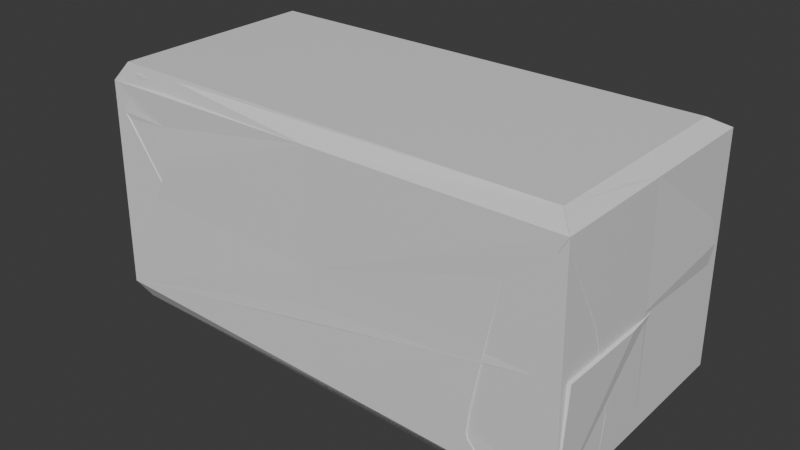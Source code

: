 # Source: brick.blend  (saved by Blender 4.1.24; exported with 4.5.12 LTS)
import bpy
from mathutils import Matrix  # noqa: F401  (used for matrix-valued properties, if any)

bpy.ops.wm.read_factory_settings(use_empty=True)
scene = bpy.context.scene
scene.name = 'Scene'

# ---- collections
col_collection = bpy.data.collections.new('Collection'); scene.collection.children.link(col_collection)

# ---- materials (node trees are filled in below, after node groups)
mat_material = bpy.data.materials.new('Material')
mat_material.use_transparent_shadow = False

# ---- material node trees
mat_material.use_nodes = True; mat_material.node_tree.nodes.clear()
_N = mat_material.node_tree.nodes; _L = mat_material.node_tree.links
n0 = _N.new('ShaderNodeBsdfPrincipled'); n0.name = 'Principled BSDF'; n0.location = (10, 300)
n1 = _N.new('ShaderNodeOutputMaterial'); n1.name = 'Material Output'; n1.location = (300, 300)
_L.new(n0.outputs[0], n1.inputs[0])
n1.is_active_output = True

# ---- world
world_world = bpy.data.worlds.new('World'); scene.world = world_world
world_world.use_nodes = True; world_world.node_tree.nodes.clear()
_N = world_world.node_tree.nodes; _L = world_world.node_tree.links
n0 = _N.new('ShaderNodeOutputWorld'); n0.name = 'World Output'; n0.location = (300, 300)
n1 = _N.new('ShaderNodeBackground'); n1.name = 'Background'; n1.location = (10, 300)
n1.inputs[0].default_value = (0.05088, 0.05088, 0.05088, 1.0)
_L.new(n1.outputs[0], n0.inputs[0])
n0.is_active_output = True
world_world.color = (0.05088, 0.05088, 0.05088)
world_world.use_sun_shadow = False
world_world.sun_shadow_jitter_overblur = 0.0

# ---- meshes
me_cube_001 = bpy.data.meshes.new('Cube.001')
me_cube_001.from_pydata([(-0.5963, -0.273, -0.2463), (-0.6023, -0.2611, 0.2587), (-0.6001, 0.2608, -0.2537), (-0.6012, 0.273, 0.2513), (0.6032, -0.287, -0.2704), (0.5978, -0.2965, 0.283), (0.5995, 0.2964, -0.2665), (0.5994, 0.2873, 0.2869), (-0.5565, -0.2535, 0.3086), (-0.5565, 0.2535, 0.3086), (0.5565, 0.2535, 0.3086), (0.5565, -0.2535, 0.3086), (-0.5767, 0.2452, -0.2925), (-0.5767, -0.2452, -0.2925), (0.5758, 0.2588, -0.307), (0.5758, -0.2588, -0.307)], [], [(0, 1, 3, 2), (2, 3, 7, 6), (6, 7, 5, 4), (4, 5, 1, 0), (4, 0, 13, 15), (1, 5, 11, 8), (10, 9, 8, 11), (7, 3, 9, 10), (5, 7, 10, 11), (3, 1, 8, 9), (12, 14, 15, 13), (2, 6, 14, 12), (0, 2, 12, 13), (6, 4, 15, 14)])
_uv = me_cube_001.uv_layers.new(name='UVMap')
_uv.uv.foreach_set('vector', [0.375, 0.0, 0.625, 0.0, 0.625, 0.25, 0.375, 0.25, 0.375, 0.25, 0.625, 0.25, 0.625, 0.5, 0.375, 0.5, 0.375, 0.5, 0.625, 0.5, 0.625, 0.75, 0.375, 0.75, 0.375, 0.75, 0.625, 0.75, 0.625, 1.0, 0.375, 1.0, 0.375, 0.75, 0.375, 1.0, 0.375, 1.0, 0.375, 0.75, 0.625, 1.0, 0.625, 0.75, 0.625, 0.75, 0.625, 1.0, 0.625, 0.5, 0.875, 0.5, 0.875, 0.75, 0.625, 0.75, 0.625, 0.5, 0.625, 0.25, 0.625, 0.25, 0.625, 0.5, 0.625, 0.75, 0.625, 0.5, 0.625, 0.5, 0.625, 0.75, 0.625, 0.25, 0.625, 0.0, 0.625, 0.0, 0.625, 0.25, 0.125, 0.5, 0.375, 0.5, 0.375, 0.75, 0.125, 0.75, 0.375, 0.25, 0.375, 0.5, 0.375, 0.5, 0.375, 0.25, 0.375, 0.0, 0.375, 0.25, 0.375, 0.25, 0.375, 0.0, 0.375, 0.5, 0.375, 0.75, 0.375, 0.75, 0.375, 0.5])
me_cube_001.materials.append(mat_material)
me_cube_001.update()
me_cube_002 = bpy.data.meshes.new('Cube.002')
me_cube_002.from_pydata([(0.4939, 0.2718, -0.04793), (0.2783, 0.2017, -0.04793), (0.3975, 0.2017, 0.1449), (0.1818, 0.2718, 0.1449), (0.3992, -0.2783, -0.2123), (0.528, -0.1031, -0.1479), (-0.4293, 0.2684, -0.004972), (-0.5654, 0.0579, -0.07983), (-0.3711, 0.2099, 0.0561), (-0.5929, 0.1073, 0.1961), (-0.5645, -0.1088, -0.0173), (-0.6017, -0.1573, 0.2185), (-0.5963, -0.273, -0.2463), (-0.5208, -0.258, 0.2551), (-0.5658, 0.2647, -0.2843), (-0.6012, 0.273, 0.2513), (0.5978, -0.2965, 0.283), (0.5537, 0.2453, -0.2751), (0.5742, 0.2176, 0.2792), (-0.4751, -0.2505, 0.305), (-0.5565, 0.2535, 0.3086), (0.5313, 0.1839, 0.3008), (0.5565, -0.2535, 0.3086), (-0.5425, 0.2491, -0.3231), (-0.5767, -0.2452, -0.2925), (0.5301, 0.2077, -0.3157), (-0.5982, -0.006112, -0.25), (-0.6018, 0.005985, 0.255), (-0.06164, 0.2207, -0.2104), (-0.0008938, 0.2801, 0.2691), (0.6081, 0.2603, 0.04746), (0.6013, 0.00474, -0.2684), (0.5986, -0.004613, 0.285), (0.003435, -0.28, -0.2584), (-0.00224, -0.2788, 0.2708), (0.0005971, -0.2794, 0.006238), (0.6, 6.333e-05, 0.008254), (-0.04073, 0.2731, 0.0009359), (-0.6, -6.333e-05, 0.002497), (-0.4489, -0.2698, 0.08239), (-0.4589, -0.2689, 0.1086), (-0.484, -0.2694, 0.006201), (-0.5346, -0.271, -0.1058), (-0.5133, -0.2589, 0.2282), (-0.6018, -0.1573, 0.2184), (-0.5997, -0.1109, 0.004032), (-0.5997, -0.1093, -0.003445), (-0.5993, -0.129, -0.04204), (-0.5977, -0.2702, -0.1278), (-0.6018, -0.1574, 0.2185), (-0.5205, -0.2587, 0.2282), (-0.4267, 0.2704, -0.003164), (-0.4284, 0.2703, -0.005963), (-0.4311, 0.2703, -0.006404), (-0.428, 0.2705, 0.0004453), (-0.4305, 0.2706, 0.007295), (-0.4342, 0.2672, -0.1281), (-0.3953, 0.2712, 0.0007563), (-0.3824, 0.2725, 0.04376), (-0.424, 0.2738, 0.1325), (-0.536, 0.2737, 0.2284), (-0.4699, 0.2651, -0.1869), (-0.4364, 0.2703, -0.001956), (-0.4349, 0.2703, 0.0003796), (-0.5659, 0.2658, -0.2392), (-0.5999, 0.09423, -0.1079), (-0.6012, 0.2724, 0.2262), (-0.6014, 0.1168, 0.1976), (-0.6014, 0.1079, 0.1897), (-0.6, 0.0669, -0.06517), (-0.6002, 0.07759, 0.001423), (0.5754, -0.2952, 0.2459), (0.5981, -0.296, 0.2541), (0.5982, -0.2873, 0.2478), (0.6016, -0.1222, -0.1595), (0.6003, -0.1705, 0.007103), (0.6001, -0.1854, 0.05867), (0.4691, -0.2906, 0.1595), (0.4009, -0.2857, -0.2023), (0.4072, -0.2867, -0.1474), (0.4384, -0.2884, 0.006273), (0.4053, -0.2855, -0.2156), (0.4641, -0.2386, -0.3056), (0.5529, -0.1354, -0.3067), (0.6023, -0.1407, -0.2694), (0.5758, -0.1408, -0.307), (0.4508, -0.2852, -0.2673), (0.4725, -0.2576, -0.3057), (0.1818, 0.2836, 0.1449), (0.1986, 0.284, 0.1577), (0.3701, 0.2859, 0.1996), (0.4601, 0.2879, 0.1449), (0.4939, 0.2897, -0.04793), (0.4997, 0.2897, -0.01745), (0.1781, 0.2834, 0.1251), (0.2059, 0.2837, 0.006478), (0.2187, 0.2838, -0.04793), (0.4934, 0.2896, 0.009213), (0.4698, 0.2893, -0.06633), (0.3055, 0.2854, -0.1023)], [], [(0, 92, 98), (0, 93, 92), (1, 2, 0), (0, 2, 91, 97, 93), (1, 3, 2), (2, 90, 91), (3, 89, 90, 2), (4, 78, 81), (5, 77, 80, 79, 4), (4, 79, 78), (5, 76, 73, 71, 77), (6, 55, 54, 51), (6, 62, 63, 55), (6, 53, 62), (6, 52, 53), (7, 9, 8), (8, 56, 61, 7), (7, 69, 70, 68, 9), (7, 65, 69), (7, 61, 64, 65), (8, 58, 57, 56), (9, 60, 59, 8), (8, 59, 58), (9, 67, 66, 60), (10, 11, 44, 45, 46), (38, 27, 15, 66, 67, 68, 70), (37, 29, 18, 30, 97, 91, 90, 89, 88, 94, 95), (36, 32, 16, 72, 73, 76, 75), (35, 34, 13, 50, 43, 40, 39, 41), (13, 34, 16, 22, 19), (21, 20, 19, 22), (18, 29, 15, 20, 21), (16, 32, 18, 21, 22), (15, 27, 13, 19, 20), (23, 25, 85, 83, 82, 87, 24), (14, 28, 17, 25, 23), (12, 26, 14, 23, 24), (17, 31, 84, 85, 25), (33, 35, 41, 42, 48, 12), (31, 36, 75, 74, 84), (17, 30, 36, 31), (30, 18, 32, 36), (28, 37, 95, 96, 99, 98, 92, 93, 97, 30, 17), (14, 64, 61, 56, 57, 37, 28), (26, 38, 70, 69, 65, 64, 14), (12, 48, 47, 46, 45, 38, 26), (45, 44, 49, 50, 13, 27, 38), (49, 11, 43, 50), (44, 11, 49), (43, 11, 40), (42, 10, 47, 48), (39, 10, 42, 41), (47, 10, 46), (40, 11, 10, 39), (67, 9, 68), (54, 51, 52, 53, 62, 63), (63, 55, 54), (57, 58, 59, 60, 66, 15, 29, 37), (52, 6, 51), (82, 4, 81, 86, 87), (83, 5, 4, 82), (80, 77, 71, 72, 16, 34, 35), (76, 5, 74, 75), (87, 86, 33, 12, 24), (71, 73, 72), (86, 81, 78, 79, 80, 35, 33), (74, 5, 83, 85, 84), (88, 3, 94), (94, 3, 1, 96, 95), (89, 3, 88), (96, 1, 99), (99, 1, 0, 98)])
_uv = me_cube_002.uv_layers.new(name='UVMap')
_uv.uv.foreach_set('vector', [0.2727, 0.1575, 0.2871, 0.1575, 0.2868, 0.1331, 0.2727, 0.1575, 0.2871, 0.1823, 0.2871, 0.1575, 0.09091, 0.1575, 0.1818, 0.3149, 0.2727, 0.1575, 0.2727, 0.1575, 0.1818, 0.3149, 0.2672, 0.3149, 0.2841, 0.2041, 0.2871, 0.1823, 0.09091, 0.1575, 0.0, 0.3149, 0.1818, 0.3149, 0.1818, 0.3149, 0.2235, 0.3872, 0.2672, 0.3149, 0.0, 0.3149, 0.009761, 0.3318, 0.1401, 0.3872, 0.1818, 0.3149, 0.8182, 0.1575, 0.8207, 0.1618, 0.8262, 0.1575, 0.6364, 0.1575, 0.7093, 0.2838, 0.7568, 0.2321, 0.805, 0.1803, 0.8182, 0.1575, 0.8182, 0.1575, 0.805, 0.1803, 0.8207, 0.1618, 0.6364, 0.1575, 0.5896, 0.2384, 0.605, 0.3149, 0.6244, 0.3149, 0.7093, 0.2838, 0.1818, 0.0, 0.1778, 0.007, 0.1812, 0.003787, 0.183, 0.002095, 0.9091, 0.0, 0.9065, 0.004444, 0.9082, 0.005089, 0.9131, 0.007, 0.7273, 0.0, 0.7263, 0.001638, 0.7298, 0.004444, 0.5455, 0.0, 0.5447, 0.001305, 0.5464, 0.001638, 0.1818, 0.0, 0.09091, 0.1575, 0.2727, 0.1575, 0.2727, 0.1575, 0.4038, 0.1575, 0.445, 0.1409, 0.3636, 0.0, 0.9091, 0.0, 0.8966, 0.0216, 0.9219, 0.05703, 0.9931, 0.1575, 1.0, 0.1575, 0.7273, 0.0, 0.7087, 0.0321, 0.7397, 0.0216, 0.5455, 0.0, 0.4641, 0.1409, 0.5478, 0.1573, 0.564, 0.0321, 0.2727, 0.1575, 0.2936, 0.1937, 0.3212, 0.1846, 0.4038, 0.1575, 0.09091, 0.1575, 0.1486, 0.2574, 0.2363, 0.2205, 0.2727, 0.1575, 0.2727, 0.1575, 0.2363, 0.2205, 0.2936, 0.1937, 0.09091, 0.1575, 0.08677, 0.1646, 0.1071, 0.2647, 0.1486, 0.2574, 0.5455, 0.3149, 0.6364, 0.4724, 0.6364, 0.4723, 0.5757, 0.3202, 0.5736, 0.3149, 0.5, 0.125, 0.625, 0.125, 0.625, 0.25, 0.6126, 0.25, 0.5973, 0.1775, 0.5934, 0.1734, 0.5, 0.1614, 0.5, 0.375, 0.625, 0.375, 0.625, 0.5, 0.5, 0.5, 0.5, 0.4779, 0.5621, 0.471, 0.588, 0.4522, 0.5704, 0.4165, 0.5646, 0.413, 0.5554, 0.4122, 0.5, 0.418, 0.5, 0.625, 0.625, 0.625, 0.625, 0.75, 0.6119, 0.75, 0.6091, 0.7463, 0.5233, 0.7041, 0.5, 0.698, 0.5, 0.875, 0.625, 0.875, 0.625, 1.0, 0.6117, 1.0, 0.6116, 0.9985, 0.5501, 0.9705, 0.5372, 0.9685, 0.5, 0.976, 0.625, 1.0, 0.625, 0.875, 0.625, 0.75, 0.625, 0.75, 0.625, 1.0, 0.625, 0.5, 0.875, 0.5, 0.875, 0.75, 0.625, 0.75, 0.625, 0.5, 0.625, 0.375, 0.625, 0.25, 0.625, 0.25, 0.625, 0.5, 0.625, 0.75, 0.625, 0.625, 0.625, 0.5, 0.625, 0.5, 0.625, 0.75, 0.625, 0.25, 0.625, 0.125, 0.625, 0.0, 0.625, 0.0, 0.625, 0.25, 0.125, 0.5, 0.375, 0.5, 0.375, 0.693, 0.37, 0.6904, 0.3508, 0.7408, 0.3526, 0.75, 0.125, 0.75, 0.375, 0.25, 0.375, 0.375, 0.375, 0.5, 0.375, 0.5, 0.375, 0.25, 0.375, 0.0, 0.375, 0.125, 0.375, 0.25, 0.375, 0.25, 0.375, 0.0, 0.375, 0.5, 0.375, 0.625, 0.375, 0.6873, 0.375, 0.693, 0.375, 0.5, 0.375, 0.875, 0.5, 0.875, 0.5, 0.976, 0.4449, 0.9868, 0.4337, 1.0, 0.375, 1.0, 0.375, 0.625, 0.5, 0.625, 0.5, 0.698, 0.4246, 0.6786, 0.375, 0.6873, 0.375, 0.5, 0.5, 0.5, 0.5, 0.625, 0.375, 0.625, 0.5, 0.5, 0.625, 0.5, 0.625, 0.625, 0.5, 0.625, 0.375, 0.375, 0.5, 0.375, 0.5, 0.418, 0.4747, 0.4207, 0.4493, 0.4387, 0.4656, 0.473, 0.4739, 0.478, 0.4878, 0.4792, 0.5, 0.4779, 0.5, 0.5, 0.375, 0.5, 0.375, 0.25, 0.3973, 0.25, 0.4084, 0.2772, 0.4372, 0.2846, 0.5, 0.2928, 0.5, 0.375, 0.375, 0.375, 0.375, 0.125, 0.5, 0.125, 0.5, 0.1614, 0.467, 0.1571, 0.446, 0.1704, 0.3973, 0.25, 0.375, 0.25, 0.375, 0.0, 0.4337, 0.0, 0.4771, 0.06516, 0.4963, 0.07392, 0.5, 0.07308, 0.5, 0.125, 0.375, 0.125, 0.5, 0.07308, 0.6058, 0.04899, 0.6058, 0.04894, 0.6117, 0.0, 0.625, 0.0, 0.625, 0.125, 0.5, 0.125, 0.09086, 0.4723, 0.09091, 0.4724, 0.1303, 0.4041, 0.1254, 0.4019, 0.8181, 0.4723, 0.8182, 0.4724, 0.8182, 0.4723, 0.2333, 0.4041, 0.2727, 0.4724, 0.3518, 0.3354, 0.4756, 0.1939, 0.5455, 0.3149, 0.5631, 0.2844, 0.519, 0.1692, 0.3799, 0.3149, 0.5455, 0.3149, 0.4756, 0.1939, 0.4192, 0.2663, 0.5631, 0.2844, 0.5455, 0.3149, 0.5736, 0.3149, 0.3755, 0.3354, 0.4545, 0.4724, 0.5455, 0.3149, 0.3799, 0.3149, 0.9959, 0.1646, 1.0, 0.1575, 0.9931, 0.1575, 0.5, 0.286, 0.4982, 0.2862, 0.4969, 0.2859, 0.4967, 0.2853, 0.4989, 0.2842, 0.5, 0.2845, 0.5, 0.2845, 0.5033, 0.2854, 0.5, 0.286, 0.5, 0.2928, 0.5208, 0.2955, 0.5645, 0.2869, 0.6128, 0.2636, 0.6126, 0.25, 0.625, 0.25, 0.625, 0.375, 0.5, 0.375, 0.3644, 0.001305, 0.3636, 0.0, 0.3624, 0.002095, 0.8511, 0.1005, 0.8182, 0.1575, 0.8262, 0.1575, 0.8617, 0.1309, 0.8662, 0.1048, 0.6811, 0.0799, 0.6364, 0.1575, 0.8182, 0.1575, 0.7853, 0.1005, 0.5, 0.7838, 0.5699, 0.7771, 0.6084, 0.7547, 0.6119, 0.75, 0.625, 0.75, 0.625, 0.875, 0.5, 0.875, 0.5896, 0.2384, 0.6364, 0.1575, 0.5747, 0.1575, 0.5862, 0.2193, 0.375, 0.7724, 0.375, 0.7818, 0.375, 0.875, 0.375, 1.0, 0.375, 1.0, 0.6244, 0.3149, 0.605, 0.3149, 0.6069, 0.3201, 0.375, 0.7818, 0.3983, 0.7911, 0.4044, 0.792, 0.4296, 0.7906, 0.5, 0.7838, 0.5, 0.875, 0.375, 0.875, 0.5747, 0.1575, 0.6364, 0.1575, 0.5916, 0.0799, 0.5729, 0.08156, 0.5572, 0.1025, 0.8996, 0.3149, 0.9091, 0.3149, 0.8997, 0.2987, 0.8997, 0.2987, 0.9091, 0.3149, 1.0, 0.1575, 0.9187, 0.1575, 0.9127, 0.2019, 0.8993, 0.3318, 0.9091, 0.3149, 0.8996, 0.3149, 0.9187, 0.1575, 1.0, 0.1575, 0.9585, 0.08561, 0.1324, 0.08561, 0.09091, 0.1575, 0.2727, 0.1575, 0.2587, 0.1331])
me_cube_002.materials.append(mat_material)
me_cube_002.update()
me_cube_003 = bpy.data.meshes.new('Cube.003')
me_cube_003.from_pydata([(-0.5963, -0.273, -0.2463), (-0.5711, -0.2651, 0.1931), (-0.6001, 0.2608, -0.2537), (-0.5935, 0.1633, 0.1414), (0.6032, -0.287, -0.2704), (0.5995, 0.2964, -0.2665), (-0.5253, -0.2576, 0.2905), (-0.5489, 0.1437, 0.1986), (-0.5767, 0.2452, -0.2925), (-0.5767, -0.2452, -0.2925), (0.5758, 0.2588, -0.307), (0.5758, -0.2588, -0.307), (-0.3686, 0.2351, 0.003676), (-0.2677, 0.2304, -0.1798), (-0.3318, 0.2671, -0.1183), (0.2486, 0.2762, -0.03723), (0.07603, -0.142, -0.05279), (0.3411, -0.1277, -0.008359), (-0.4007, -0.245, 0.01737), (-0.3318, -0.2729, -0.1183), (-0.2537, 0.2285, 0.1441), (-0.2537, 0.2732, 0.09843), (-0.2537, 0.2031, 0.1541), (0.5706, 0.2969, -0.006386), (0.5472, 0.2906, -0.006386), (0.4721, 0.2884, -0.006386), (0.6067, -0.05265, -0.006386), (0.6081, -0.271, -0.006386), (-0.2537, -0.2687, 0.1039), (-0.2537, -0.2687, 0.09843), (-0.2537, -0.2642, 0.1813), (-0.2537, -0.2715, 0.167), (0.5477, -0.29, -0.006386), (0.4721, -0.2878, -0.006386), (-0.2537, -0.2587, 0.1968), (-0.2537, -0.2539, 0.2682), (-0.2537, 0.1772, 0.2006), (-0.2537, -0.1204, 0.2682), (-0.2537, 0.185, 0.1947)], [], [(0, 1, 3, 2), (21, 12, 3, 22, 20), (5, 2, 3, 12, 14, 15, 25, 24, 23), (14, 13, 15), (27, 4, 5, 23, 26), (1, 18, 29, 28, 31, 30), (18, 1, 0, 4, 27, 32, 33, 17, 16, 19), (4, 0, 9, 11), (34, 35, 6, 1, 30), (36, 7, 6, 35, 37), (7, 36, 38, 22, 3), (3, 1, 6, 7), (8, 10, 11, 9), (2, 5, 10, 8), (0, 2, 8, 9), (5, 4, 11, 10), (15, 17, 33, 25), (16, 17, 15, 13, 14, 19), (19, 14, 12, 18), (18, 12, 21, 29), (35, 34, 30, 31, 28, 29, 21, 20, 22, 38, 36, 37), (27, 26, 23, 24, 25, 33, 32)])
me_cube_003.polygons.foreach_set('material_index', [0, 0, 0, 0, 0, 0, 0, 0, 0, 0, 0, 0, 0, 0, 0, 0, 144, 144, 144, 144, 0, 0])
_uv = me_cube_003.uv_layers.new(name='UVMap')
_uv.uv.foreach_set('vector', [0.375, 0.0, 0.625, 0.0, 0.625, 0.25, 0.375, 0.25, 0.546, 0.3223, 0.5226, 0.2633, 0.625, 0.25, 0.625, 0.3243, 0.6043, 0.324, 0.375, 0.5, 0.375, 0.25, 0.625, 0.25, 0.5226, 0.2633, 0.4419, 0.306, 0.4421, 0.4442, 0.4928, 0.4735, 0.5116, 0.4933, 0.5193, 0.5, 0.4419, 0.306, 0.4419, 0.3127, 0.4421, 0.4442, 0.5323, 0.75, 0.375, 0.75, 0.375, 0.5, 0.5193, 0.5, 0.5269, 0.6542, 0.625, 1.0, 0.5192, 0.9869, 0.5445, 0.9278, 0.5497, 0.9281, 0.61, 0.9319, 0.625, 0.9329, 0.5192, 0.9869, 0.625, 1.0, 0.375, 1.0, 0.375, 0.75, 0.5323, 0.75, 0.5116, 0.7618, 0.494, 0.7768, 0.4428, 0.8063, 0.4424, 0.822, 0.4395, 0.9446, 0.375, 0.75, 0.375, 1.0, 0.375, 1.0, 0.375, 0.75, 0.625, 0.9331, 0.625, 0.9342, 0.625, 1.0, 0.625, 1.0, 0.625, 0.9329, 0.8051, 0.5, 0.875, 0.5, 0.875, 0.75, 0.8092, 0.75, 0.8081, 0.6738, 0.625, 0.25, 0.625, 0.3199, 0.625, 0.3208, 0.625, 0.3243, 0.625, 0.25, 0.625, 0.25, 0.625, 0.0, 0.625, 0.0, 0.625, 0.25, 0.125, 0.5, 0.375, 0.5, 0.375, 0.75, 0.125, 0.75, 0.375, 0.25, 0.375, 0.5, 0.375, 0.5, 0.375, 0.25, 0.375, 0.0, 0.375, 0.25, 0.375, 0.25, 0.375, 0.0, 0.375, 0.5, 0.375, 0.75, 0.375, 0.75, 0.375, 0.5, 0.6, 0.6491, 0.6, 0.8494, 0.7369, 0.8515, 0.7369, 0.6483, 0.5773, 0.5, 0.6, 0.5, 0.6, 0.5, 0.4097, 0.5, 0.4, 0.5, 0.4, 0.5, 0.4, 0.8463, 0.4, 0.6558, 0.2, 0.6552, 0.2, 0.8441, 0.2, 0.8441, 0.2, 0.6552, 0.09453, 0.6536, 0.09453, 0.8448, 0.4646, 0.04177, 0.4413, 0.04017, 0.4362, 0.03841, 0.4316, 0.036, 0.411, 0.03694, 0.4092, 0.03692, 0.4092, 0.2137, 0.4241, 0.1991, 0.4273, 0.1908, 0.4406, 0.1849, 0.4425, 0.1824, 0.4646, 0.0853, 0.2938, 0.7138, 0.2935, 0.6426, 0.2865, 0.5286, 0.2819, 0.5306, 0.2672, 0.5314, 0.2672, 0.7193, 0.282, 0.72])
me_cube_003.materials.append(mat_material)
me_cube_003.update()

# ---- objects
ob_default = bpy.data.objects.new('default', me_cube_001)
ob_slightly_damaged = bpy.data.objects.new('slightly-damaged', me_cube_002)
ob_heavy_damaged = bpy.data.objects.new('heavy-damaged', me_cube_003)

# ---- transforms, parenting, visibility, modifiers, constraints
ob_default.location = (0.0, 0.0, 0.0)
ob_slightly_damaged.location = (0.0, 0.0, 0.0)
ob_heavy_damaged.location = (0.0, 0.0, 0.0)

# ---- collection membership
col_collection.objects.link(ob_default)
col_collection.objects.link(ob_slightly_damaged)
col_collection.objects.link(ob_heavy_damaged)

# ---- scene / render settings (as saved in the file)
scene.frame_start = 1; scene.frame_end = 250; scene.frame_set(1)
scene.render.engine = 'BLENDER_EEVEE_NEXT'
scene.cycles.sampling_pattern = 'TABULATED_SOBOL'
scene.eevee.ray_tracing_options.trace_max_roughness = 0.0
bpy.context.view_layer.update()

# ---- added for rendering (the .blend has no active camera and no usable light): camera, sun
cam_auto = bpy.data.cameras.new('AutoCamera')
cam_auto.lens = 50.0
cam_auto.sensor_width = 36.0
cam_auto.clip_end = 1000.0
ob_auto_camera = bpy.data.objects.new('AutoCamera', cam_auto)
scene.collection.objects.link(ob_auto_camera)
ob_auto_camera.location = (1.38034, -1.6527, 1.09471)
ob_auto_camera.rotation_euler = (1.09748, -7.21219e-08, 0.694738)
scene.camera = ob_auto_camera
light_auto_sun = bpy.data.lights.new('AutoSun', 'SUN')
light_auto_sun.energy = 3.0
light_auto_sun.angle = 0.0523599
ob_auto_sun = bpy.data.objects.new('AutoSun', light_auto_sun)
scene.collection.objects.link(ob_auto_sun)
ob_auto_sun.rotation_euler = (0.872665, 0.174533, 0.523599)
bpy.context.view_layer.update()
